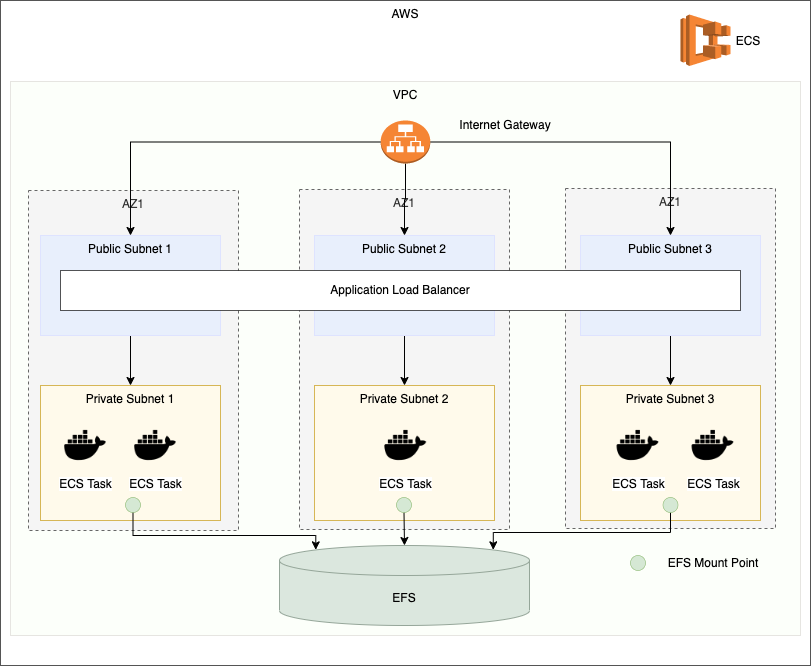

The diagram above was exported from draw.io. Its source (the exported page's mxGraphModel, read from the mxfile embedded in the PNG):
<mxGraphModel dx="1295" dy="771" grid="1" gridSize="10" guides="1" tooltips="1" connect="1" arrows="1" fold="1" page="1" pageScale="1" pageWidth="827" pageHeight="1169" math="0" shadow="0">
  <root>
    <mxCell id="0" />
    <mxCell id="1" parent="0" />
    <mxCell id="S1cCgFfBK48XwE8ZlAtD-1" value="AWS" style="rounded=0;whiteSpace=wrap;html=1;verticalAlign=top;strokeWidth=0.5;" vertex="1" parent="1">
      <mxGeometry x="10" y="10" width="810" height="665" as="geometry" />
    </mxCell>
    <mxCell id="S1cCgFfBK48XwE8ZlAtD-2" value="VPC" style="rounded=0;whiteSpace=wrap;html=1;verticalAlign=top;strokeWidth=0.2;fillColor=#FCFFFA;gradientColor=none;strokeColor=#B8B1AB;" vertex="1" parent="1">
      <mxGeometry x="20" y="91" width="790" height="554" as="geometry" />
    </mxCell>
    <mxCell id="S1cCgFfBK48XwE8ZlAtD-11" value="AZ1" style="rounded=0;whiteSpace=wrap;html=1;verticalAlign=top;dashed=1;fillColor=#f5f5f5;fontColor=#333333;strokeColor=#666666;" vertex="1" parent="1">
      <mxGeometry x="38" y="200" width="210" height="340" as="geometry" />
    </mxCell>
    <mxCell id="S1cCgFfBK48XwE8ZlAtD-30" style="edgeStyle=orthogonalEdgeStyle;rounded=0;orthogonalLoop=1;jettySize=auto;html=1;exitX=0.5;exitY=1;exitDx=0;exitDy=0;entryX=0.5;entryY=0;entryDx=0;entryDy=0;" edge="1" parent="1" source="S1cCgFfBK48XwE8ZlAtD-3" target="S1cCgFfBK48XwE8ZlAtD-7">
      <mxGeometry relative="1" as="geometry" />
    </mxCell>
    <mxCell id="S1cCgFfBK48XwE8ZlAtD-3" value="Public Subnet 1" style="rounded=0;whiteSpace=wrap;html=1;verticalAlign=top;fillColor=#E8EFFC;gradientColor=none;strokeColor=#DEE3FF;" vertex="1" parent="1">
      <mxGeometry x="50" y="245" width="180" height="100" as="geometry" />
    </mxCell>
    <mxCell id="S1cCgFfBK48XwE8ZlAtD-7" value="Private Subnet 1" style="rounded=0;whiteSpace=wrap;html=1;verticalAlign=top;fillColor=#FFFAEB;gradientColor=none;strokeColor=#D6B656;" vertex="1" parent="1">
      <mxGeometry x="50" y="395" width="180" height="135" as="geometry" />
    </mxCell>
    <mxCell id="S1cCgFfBK48XwE8ZlAtD-12" value="AZ1" style="rounded=0;whiteSpace=wrap;html=1;verticalAlign=top;dashed=1;fillColor=#f5f5f5;fontColor=#333333;strokeColor=#666666;" vertex="1" parent="1">
      <mxGeometry x="309" y="199" width="210" height="340" as="geometry" />
    </mxCell>
    <mxCell id="S1cCgFfBK48XwE8ZlAtD-31" style="edgeStyle=orthogonalEdgeStyle;rounded=0;orthogonalLoop=1;jettySize=auto;html=1;exitX=0.5;exitY=1;exitDx=0;exitDy=0;entryX=0.5;entryY=0;entryDx=0;entryDy=0;" edge="1" parent="1" source="S1cCgFfBK48XwE8ZlAtD-5" target="S1cCgFfBK48XwE8ZlAtD-8">
      <mxGeometry relative="1" as="geometry" />
    </mxCell>
    <mxCell id="S1cCgFfBK48XwE8ZlAtD-5" value="Public Subnet 2" style="rounded=0;whiteSpace=wrap;html=1;verticalAlign=top;fillColor=#E8EFFC;strokeColor=#DEE3FF;" vertex="1" parent="1">
      <mxGeometry x="324" y="245" width="180" height="100" as="geometry" />
    </mxCell>
    <mxCell id="S1cCgFfBK48XwE8ZlAtD-8" value="Private Subnet 2" style="rounded=0;whiteSpace=wrap;html=1;verticalAlign=top;fillColor=#FFFAEB;strokeColor=#D6B656;" vertex="1" parent="1">
      <mxGeometry x="324" y="395" width="180" height="135" as="geometry" />
    </mxCell>
    <mxCell id="S1cCgFfBK48XwE8ZlAtD-13" value="AZ1" style="rounded=0;whiteSpace=wrap;html=1;verticalAlign=top;dashed=1;fillColor=#f5f5f5;fontColor=#333333;strokeColor=#666666;" vertex="1" parent="1">
      <mxGeometry x="575" y="198" width="210" height="340" as="geometry" />
    </mxCell>
    <mxCell id="S1cCgFfBK48XwE8ZlAtD-32" style="edgeStyle=orthogonalEdgeStyle;rounded=0;orthogonalLoop=1;jettySize=auto;html=1;exitX=0.5;exitY=1;exitDx=0;exitDy=0;entryX=0.5;entryY=0;entryDx=0;entryDy=0;" edge="1" parent="1" source="S1cCgFfBK48XwE8ZlAtD-6" target="S1cCgFfBK48XwE8ZlAtD-9">
      <mxGeometry relative="1" as="geometry" />
    </mxCell>
    <mxCell id="S1cCgFfBK48XwE8ZlAtD-6" value="Public Subnet 3" style="rounded=0;whiteSpace=wrap;html=1;verticalAlign=top;fillColor=#E8EFFC;strokeColor=#DEE3FF;" vertex="1" parent="1">
      <mxGeometry x="590" y="245" width="180" height="100" as="geometry" />
    </mxCell>
    <mxCell id="S1cCgFfBK48XwE8ZlAtD-9" value="Private Subnet 3" style="rounded=0;whiteSpace=wrap;html=1;verticalAlign=top;fillColor=#FFFAEB;strokeColor=#D6B656;" vertex="1" parent="1">
      <mxGeometry x="590" y="395" width="180" height="135" as="geometry" />
    </mxCell>
    <mxCell id="S1cCgFfBK48XwE8ZlAtD-10" value="EFS" style="shape=cylinder3;whiteSpace=wrap;html=1;boundedLbl=1;backgroundOutline=1;size=15;fillColor=#DBE7DE;strokeColor=#95A699;" vertex="1" parent="1">
      <mxGeometry x="289" y="555" width="250" height="80" as="geometry" />
    </mxCell>
    <mxCell id="S1cCgFfBK48XwE8ZlAtD-21" style="edgeStyle=orthogonalEdgeStyle;rounded=0;orthogonalLoop=1;jettySize=auto;html=1;exitX=0.5;exitY=1;exitDx=0;exitDy=0;entryX=0.145;entryY=0;entryDx=0;entryDy=4.35;entryPerimeter=0;" edge="1" parent="1" source="S1cCgFfBK48XwE8ZlAtD-15" target="S1cCgFfBK48XwE8ZlAtD-10">
      <mxGeometry relative="1" as="geometry">
        <Array as="points">
          <mxPoint x="143" y="545" />
          <mxPoint x="325" y="545" />
        </Array>
      </mxGeometry>
    </mxCell>
    <mxCell id="S1cCgFfBK48XwE8ZlAtD-15" value="" style="ellipse;whiteSpace=wrap;html=1;aspect=fixed;strokeWidth=0.5;fillColor=#d5e8d4;strokeColor=#82b366;" vertex="1" parent="1">
      <mxGeometry x="135" y="507" width="15" height="15" as="geometry" />
    </mxCell>
    <mxCell id="S1cCgFfBK48XwE8ZlAtD-22" style="edgeStyle=orthogonalEdgeStyle;rounded=0;orthogonalLoop=1;jettySize=auto;html=1;exitX=0.5;exitY=1;exitDx=0;exitDy=0;entryX=0.5;entryY=0;entryDx=0;entryDy=0;entryPerimeter=0;" edge="1" parent="1" source="S1cCgFfBK48XwE8ZlAtD-16" target="S1cCgFfBK48XwE8ZlAtD-10">
      <mxGeometry relative="1" as="geometry" />
    </mxCell>
    <mxCell id="S1cCgFfBK48XwE8ZlAtD-16" value="" style="ellipse;whiteSpace=wrap;html=1;aspect=fixed;strokeWidth=0.5;fillColor=#d5e8d4;strokeColor=#82b366;" vertex="1" parent="1">
      <mxGeometry x="406" y="507" width="15" height="15" as="geometry" />
    </mxCell>
    <mxCell id="S1cCgFfBK48XwE8ZlAtD-23" style="edgeStyle=orthogonalEdgeStyle;rounded=0;orthogonalLoop=1;jettySize=auto;html=1;exitX=0.5;exitY=1;exitDx=0;exitDy=0;entryX=0.855;entryY=0;entryDx=0;entryDy=4.35;entryPerimeter=0;" edge="1" parent="1" source="S1cCgFfBK48XwE8ZlAtD-20" target="S1cCgFfBK48XwE8ZlAtD-10">
      <mxGeometry relative="1" as="geometry">
        <Array as="points">
          <mxPoint x="680" y="542" />
          <mxPoint x="503" y="542" />
        </Array>
      </mxGeometry>
    </mxCell>
    <mxCell id="S1cCgFfBK48XwE8ZlAtD-20" value="" style="ellipse;whiteSpace=wrap;html=1;aspect=fixed;strokeWidth=0.5;fillColor=#d5e8d4;strokeColor=#82b366;" vertex="1" parent="1">
      <mxGeometry x="672.5" y="507" width="15" height="15" as="geometry" />
    </mxCell>
    <mxCell id="S1cCgFfBK48XwE8ZlAtD-24" value="" style="ellipse;whiteSpace=wrap;html=1;aspect=fixed;strokeWidth=0.5;fillColor=#d5e8d4;strokeColor=#82b366;" vertex="1" parent="1">
      <mxGeometry x="640" y="565" width="15" height="15" as="geometry" />
    </mxCell>
    <mxCell id="S1cCgFfBK48XwE8ZlAtD-25" value="EFS Mount Point" style="text;html=1;strokeColor=none;fillColor=none;align=center;verticalAlign=middle;whiteSpace=wrap;rounded=0;" vertex="1" parent="1">
      <mxGeometry x="672.5" y="557.5" width="100" height="30" as="geometry" />
    </mxCell>
    <mxCell id="S1cCgFfBK48XwE8ZlAtD-27" style="edgeStyle=orthogonalEdgeStyle;rounded=0;orthogonalLoop=1;jettySize=auto;html=1;exitX=0;exitY=0.5;exitDx=0;exitDy=0;exitPerimeter=0;" edge="1" parent="1" source="S1cCgFfBK48XwE8ZlAtD-26" target="S1cCgFfBK48XwE8ZlAtD-3">
      <mxGeometry relative="1" as="geometry" />
    </mxCell>
    <mxCell id="S1cCgFfBK48XwE8ZlAtD-28" style="edgeStyle=orthogonalEdgeStyle;rounded=0;orthogonalLoop=1;jettySize=auto;html=1;exitX=0.5;exitY=1;exitDx=0;exitDy=0;exitPerimeter=0;entryX=0.5;entryY=0;entryDx=0;entryDy=0;" edge="1" parent="1" source="S1cCgFfBK48XwE8ZlAtD-26" target="S1cCgFfBK48XwE8ZlAtD-5">
      <mxGeometry relative="1" as="geometry" />
    </mxCell>
    <mxCell id="S1cCgFfBK48XwE8ZlAtD-29" style="edgeStyle=orthogonalEdgeStyle;rounded=0;orthogonalLoop=1;jettySize=auto;html=1;exitX=1;exitY=0.5;exitDx=0;exitDy=0;exitPerimeter=0;entryX=0.5;entryY=0;entryDx=0;entryDy=0;" edge="1" parent="1" source="S1cCgFfBK48XwE8ZlAtD-26" target="S1cCgFfBK48XwE8ZlAtD-6">
      <mxGeometry relative="1" as="geometry" />
    </mxCell>
    <mxCell id="S1cCgFfBK48XwE8ZlAtD-26" value="" style="outlineConnect=0;dashed=0;verticalLabelPosition=bottom;verticalAlign=top;align=center;html=1;shape=mxgraph.aws3.application_load_balancer;fillColor=#F58534;gradientColor=none;strokeWidth=0.5;" vertex="1" parent="1">
      <mxGeometry x="390.25" y="130" width="49.5" height="43" as="geometry" />
    </mxCell>
    <mxCell id="S1cCgFfBK48XwE8ZlAtD-33" value="" style="outlineConnect=0;dashed=0;verticalLabelPosition=bottom;verticalAlign=top;align=center;html=1;shape=mxgraph.aws3.ecs;fillColor=#F58534;gradientColor=none;strokeWidth=0.5;" vertex="1" parent="1">
      <mxGeometry x="690" y="24" width="50" height="51.5" as="geometry" />
    </mxCell>
    <mxCell id="S1cCgFfBK48XwE8ZlAtD-34" value="ECS" style="text;html=1;strokeColor=none;fillColor=none;align=center;verticalAlign=middle;whiteSpace=wrap;rounded=0;" vertex="1" parent="1">
      <mxGeometry x="734" y="35.75" width="47.5" height="30" as="geometry" />
    </mxCell>
    <mxCell id="S1cCgFfBK48XwE8ZlAtD-39" value="ECS Task" style="shape=image;html=1;verticalAlign=top;verticalLabelPosition=bottom;labelBackgroundColor=#ffffff;imageAspect=0;aspect=fixed;image=https://cdn2.iconfinder.com/data/icons/boxicons-logos/24/bxl-docker-128.png;strokeWidth=0.5;container=1;" vertex="1" parent="1">
      <mxGeometry x="70" y="430" width="50" height="50" as="geometry" />
    </mxCell>
    <mxCell id="S1cCgFfBK48XwE8ZlAtD-40" value="ECS Task" style="shape=image;html=1;verticalAlign=top;verticalLabelPosition=bottom;labelBackgroundColor=#ffffff;imageAspect=0;aspect=fixed;image=https://cdn2.iconfinder.com/data/icons/boxicons-logos/24/bxl-docker-128.png;strokeWidth=0.5;container=1;" vertex="1" parent="1">
      <mxGeometry x="140" y="430" width="50" height="50" as="geometry" />
    </mxCell>
    <mxCell id="S1cCgFfBK48XwE8ZlAtD-41" value="ECS Task" style="shape=image;html=1;verticalAlign=top;verticalLabelPosition=bottom;labelBackgroundColor=#ffffff;imageAspect=0;aspect=fixed;image=https://cdn2.iconfinder.com/data/icons/boxicons-logos/24/bxl-docker-128.png;strokeWidth=0.5;container=1;" vertex="1" parent="1">
      <mxGeometry x="390.25" y="430" width="50" height="50" as="geometry" />
    </mxCell>
    <mxCell id="S1cCgFfBK48XwE8ZlAtD-42" value="ECS Task" style="shape=image;html=1;verticalAlign=top;verticalLabelPosition=bottom;labelBackgroundColor=#ffffff;imageAspect=0;aspect=fixed;image=https://cdn2.iconfinder.com/data/icons/boxicons-logos/24/bxl-docker-128.png;strokeWidth=0.5;container=1;" vertex="1" parent="1">
      <mxGeometry x="622.5" y="430" width="50" height="50" as="geometry" />
    </mxCell>
    <mxCell id="S1cCgFfBK48XwE8ZlAtD-43" value="ECS Task" style="shape=image;html=1;verticalAlign=top;verticalLabelPosition=bottom;labelBackgroundColor=#ffffff;imageAspect=0;aspect=fixed;image=https://cdn2.iconfinder.com/data/icons/boxicons-logos/24/bxl-docker-128.png;strokeWidth=0.5;container=1;" vertex="1" parent="1">
      <mxGeometry x="697.5" y="430" width="50" height="50" as="geometry" />
    </mxCell>
    <mxCell id="S1cCgFfBK48XwE8ZlAtD-44" value="Internet Gateway" style="text;html=1;strokeColor=none;fillColor=none;align=center;verticalAlign=middle;whiteSpace=wrap;rounded=0;" vertex="1" parent="1">
      <mxGeometry x="440.25" y="120" width="149.75" height="30" as="geometry" />
    </mxCell>
    <mxCell id="S1cCgFfBK48XwE8ZlAtD-45" value="Application Load Balancer" style="rounded=0;whiteSpace=wrap;html=1;strokeWidth=0.5;" vertex="1" parent="1">
      <mxGeometry x="70" y="280" width="680" height="40" as="geometry" />
    </mxCell>
  </root>
</mxGraphModel>